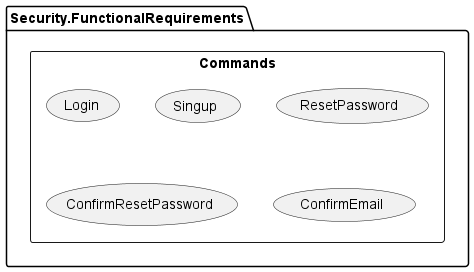

The diagram above was rendered by PlantUML. Its source (embedded in the PNG):
@startuml
'https://plantuml.com/use-case-diagram

package [Security.FunctionalRequirements] {
    rectangle Commands {
        usecase Login
        usecase Singup
        usecase ResetPassword
        usecase ConfirmResetPassword
        usecase ConfirmEmail
    }
}

@enduml